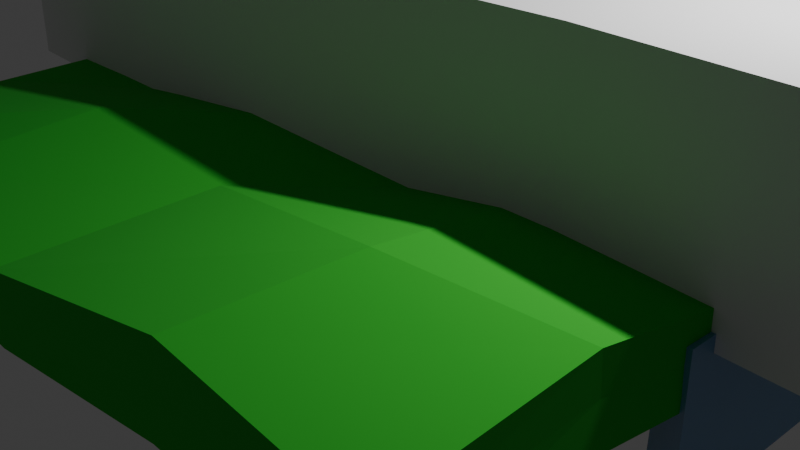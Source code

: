 # Source: square_island.blend  (saved by Blender 4.1.24; exported with 4.5.12 LTS)
import bpy
from mathutils import Matrix  # noqa: F401  (used for matrix-valued properties, if any)

bpy.ops.wm.read_factory_settings(use_empty=True)
scene = bpy.context.scene
scene.name = 'Scene'

# ---- collections
col_collection = bpy.data.collections.new('Collection'); scene.collection.children.link(col_collection)

# ---- materials (node trees are filled in below, after node groups)
mat_material = bpy.data.materials.new('Material')
mat_material.alpha_threshold = 0.0
mat_material.use_transparent_shadow = False
mat_material.diffuse_color = (0.6302, 0.1911, 0.04608, 1.0)
mat_material.roughness = 1.0
mat_material.line_color = (0.0, 0.0, 0.0, 1.0)
mat_material_001 = bpy.data.materials.new('Material.001')
mat_material_001.diffuse_color = (0.02732, 0.4793, 0.02315, 1.0)
mat_material_001.roughness = 1.0
mat_material_002 = bpy.data.materials.new('Material.002')
mat_material_002.diffuse_color = (0.2086, 0.521, 0.7991, 1.0)

# ---- material node trees
mat_material.use_nodes = True; mat_material.node_tree.nodes.clear()
_N = mat_material.node_tree.nodes; _L = mat_material.node_tree.links
n0 = _N.new('ShaderNodeOutputMaterial'); n0.name = 'Material Output'; n0.location = (300, 300)
n1 = _N.new('ShaderNodeBsdfPrincipled'); n1.name = 'Principled BSDF'; n1.location = (10, 300)
n1.inputs[0].default_value = (0.8003, 0.25, 0.07047, 1.0)
n1.inputs[2].default_value = 1.0
n1.inputs[3].default_value = 1.45
_L.new(n1.outputs[0], n0.inputs[0])
n0.is_active_output = True
mat_material_001.use_nodes = True; mat_material_001.node_tree.nodes.clear()
_N = mat_material_001.node_tree.nodes; _L = mat_material_001.node_tree.links
n0 = _N.new('ShaderNodeBsdfPrincipled'); n0.name = 'Principled BSDF'; n0.location = (10, 300)
n0.inputs[0].default_value = (0.02732, 0.4793, 0.02315, 1.0)
n0.inputs[2].default_value = 1.0
n1 = _N.new('ShaderNodeOutputMaterial'); n1.name = 'Material Output'; n1.location = (300, 300)
_L.new(n0.outputs[0], n1.inputs[0])
n1.is_active_output = True
mat_material_002.use_nodes = True; mat_material_002.node_tree.nodes.clear()
_N = mat_material_002.node_tree.nodes; _L = mat_material_002.node_tree.links
n0 = _N.new('ShaderNodeBsdfPrincipled'); n0.name = 'Principled BSDF'; n0.location = (-346, 414)
n0.distribution = 'GGX'
n0.inputs[0].default_value = (0.06273, 0.3793, 0.7992, 1.0)
n0.inputs[2].default_value = 0.5682
n0.inputs[8].default_value = 0.4795
n0.inputs[13].default_value = 0.4114
n0.inputs[20].default_value = 0.4755
n0.inputs[25].default_value = 0.5477
n1 = _N.new('ShaderNodeOutputMaterial'); n1.name = 'Material Output'; n1.location = (406, 366)
n2 = _N.new('ShaderNodeMixShader'); n2.name = 'Mix Shader'; n2.location = (-16, 352)
n3 = _N.new('ShaderNodeBsdfGlass'); n3.name = 'Glass BSDF'; n3.location = (5, 29)
n3.distribution = 'GGX'
n3.inputs[1].default_value = 0.5
n3.inputs[2].default_value = 5.0
n4 = _N.new('ShaderNodeMixShader'); n4.name = 'Mix Shader.001'; n4.location = (203, 516)
n4.inputs[0].default_value = 0.01
n5 = _N.new('ShaderNodeBsdfAnisotropic'); n5.name = 'Glossy BSDF'; n5.location = (204, 52)
n5.distribution = 'GGX'
n5.inputs[1].default_value = 0.4846
_L.new(n0.outputs[0], n2.inputs[1])
_L.new(n3.outputs[0], n2.inputs[2])
_L.new(n2.outputs[0], n4.inputs[1])
_L.new(n4.outputs[0], n1.inputs[0])
_L.new(n5.outputs[0], n4.inputs[2])
n1.is_active_output = True

# ---- world
world_world = bpy.data.worlds.new('World'); scene.world = world_world
world_world.use_nodes = True; world_world.node_tree.nodes.clear()
_N = world_world.node_tree.nodes; _L = world_world.node_tree.links
n0 = _N.new('ShaderNodeOutputWorld'); n0.name = 'World Output'; n0.location = (300, 300)
n1 = _N.new('ShaderNodeBackground'); n1.name = 'Background'; n1.location = (10, 300)
n1.inputs[0].default_value = (0.05088, 0.05088, 0.05088, 1.0)
_L.new(n1.outputs[0], n0.inputs[0])
n0.is_active_output = True
world_world.color = (0.05088, 0.05088, 0.05088)
world_world.use_sun_shadow = False
world_world.sun_shadow_jitter_overblur = 0.0

# ---- cameras
cam_camera = bpy.data.cameras.new('Camera')
cam_camera.clip_end = 100.0
cam_camera.ortho_scale = 7.314

# ---- lights
light_light = bpy.data.lights.new('Light', 'POINT')
light_light.transmission_factor = 0.0
light_light.energy = 1000.0
light_light.shadow_soft_size = 0.1
light_light.shadow_maximum_resolution = 0.006
light_light.use_absolute_resolution = True

# ---- meshes
me_cube = bpy.data.meshes.new('Cube')
me_cube.from_pydata([(9.758e-08, 0.3333, 1.423), (1.039e-07, -0.3333, 1.423), (-0.8745, 0.2898, 1.423), (-0.8745, -0.3769, 1.423), (0.8745, -0.2898, 1.423), (0.8745, 0.3769, 1.423), (1.0, 1.0, 1.0), (1.0, 1.0, -1.0), (1.0, -1.0, 1.0), (1.0, -1.0, -1.0), (-1.0, 1.0, 1.0), (-1.0, 1.0, -1.0), (-1.0, -1.0, 1.0), (-1.0, -1.0, -1.0), (1.372, 1.365, 2.213), (1.374, 1.375, 0.8665), (1.365, -1.373, 2.145), (1.371, -1.38, 0.836), (-1.413, 1.458, 3.032), (-1.406, 1.399, 1.018), (-1.393, -1.387, 1.751), (-1.4, -1.393, 0.4187), (-1.391, -0.0009833, 0.6987), (1.377, -0.00793, 0.4309), (-0.001967, 1.383, 0.5028), (-0.009119, -1.386, 1.777), (-0.01279, -1.388, 0.4941), (-0.005192, 1.382, 1.629), (-0.007238, -0.002439, 0.7394), (-1.0, 0.0, -1.0), (0.0, 1.0, -1.0), (1.0, 1.0, 0.0), (-1.0, -1.0, 0.0), (1.0, -1.0, 0.0), (-1.0, 1.0, 3.576e-07), (0.0, -1.0, 1.0), (1.0, 0.0, 1.0), (0.0, -1.0, -1.0), (-1.0, -5.96e-08, 1.0), (5.96e-08, 1.0, 1.0), (1.0, 0.0, -1.0), (-1.39, -0.6941, 0.6798), (-0.6976, 1.377, 0.8679), (1.373, 1.368, 1.622), (-1.398, -1.391, 1.05), (1.367, -1.376, 1.521), (-1.437, 1.434, 2.357), (-0.6981, -1.384, 1.86), (1.36, -0.7183, 2.416), (0.6847, -1.371, 0.9145), (-1.383, 0.6759, 2.304), (0.6821, 1.376, 1.976), (1.37, 0.6902, 0.8729), (-1.387, 0.6842, 0.89), (1.359, 0.6942, 2.329), (-1.392, -0.6955, 1.684), (1.37, -0.7018, 0.9278), (1.376, -0.006713, 1.06), (-0.6981, -0.002439, 0.7394), (-1.394, 0.0009029, 1.206), (0.6831, 1.378, 0.7789), (0.6866, -1.346, 2.376), (-0.6981, -1.384, 0.7394), (-0.6912, 1.374, 2.14), (0.6837, -0.002439, 0.7394), (-0.007239, 0.6885, 1.86), (-0.007238, 0.6885, 0.7394), (-0.002995, 1.383, 1.028), (-0.007238, -0.6933, 0.7394), (-0.01156, -1.387, 1.109), (-0.007238, -0.6933, 1.86), (0.7589, -0.8053, 2.597), (0.6859, -1.355, 1.702), (-0.6981, -0.6933, 0.7394), (-0.6934, 1.375, 1.529), (-0.6981, 0.6885, 0.7394), (0.6837, 0.6885, 1.86), (-0.6981, 0.6885, 1.86), (-1.392, -0.695, 1.163), (0.6837, 0.6885, 0.7394), (1.363, 0.6929, 1.657), (0.6825, 1.377, 1.39), (1.363, -0.7128, 1.732), (0.6837, -0.6933, 0.7394), (-1.384, 0.6787, 1.645), (-0.6981, -1.384, 1.3), (-0.6959, -0.6841, 2.123), (5.96e-08, 1.0, 1.788e-07), (1.0, 0.0, 0.0), (0.0, 0.0, -1.0), (-1.0, 0.0, 1.788e-07), (0.0, -1.0, 0.0), (2.98e-08, -5.96e-08, 1.0), (9.599e-08, 0.3333, 1.96), (0.02625, 0.3346, 1.974), (0.3811, 0.3523, 1.968), (0.6837, 0.3674, 1.86), (0.8745, 0.3769, 1.831), (-0.4063, 0.3131, 1.752), (-0.7088, 0.298, 1.747), (-0.8745, 0.2898, 1.764), (-0.7051, -0.3685, 1.919), (1.039e-07, -0.3333, 1.987), (-0.3236, -0.3495, 2.103), (-1.389, 0.3154, 2.002), (-1.092, 0.3006, 1.792), (-1.39, 0.3154, 1.696), (-1.389, 0.3154, 1.423), (1.367, 0.3524, 2.048), (1.367, 0.3523, 1.71), (1.001, 0.3706, 1.812), (1.369, 0.3523, 1.423), (-0.8745, -0.3769, 1.816), (-1.082, -0.3666, 1.788), (-1.394, -0.351, 1.711), (-1.393, -0.3511, 1.423), (-1.393, -0.3511, 1.448), (0.8745, -0.2898, 2.099), (1.145, -0.3033, 2.07), (1.369, -0.3144, 2.042), (1.37, -0.3145, 1.745), (1.371, -0.3145, 1.423), (0.3713, -0.3148, 1.86), (0.7114, -0.2979, 2.131), (0.02733, -0.332, 1.977), (1.376, -0.005453, 1.423), (1.371, 0.1938, 1.423), (-1.393, -0.315, 1.423), (-1.394, 0.00129, 1.423)], [], [(5, 111, 109, 108, 110, 97), (3, 115, 116, 114, 113, 112), (5, 4, 121, 125, 126, 111), (2, 3, 1, 0), (4, 1, 102, 124, 122, 123, 117), (2, 0, 93, 98, 99, 100), (1, 3, 112, 101, 103, 102), (0, 1, 4, 5), (0, 5, 97, 96, 95, 94, 93), (92, 38, 12, 35), (91, 35, 12, 32), (90, 38, 10, 34), (89, 40, 9, 37), (88, 36, 8, 33), (87, 39, 6, 31), (86, 20, 47), (47, 44, 85), (50, 46, 84), (56, 49, 83), (48, 45, 82), (81, 14, 43), (54, 109, 111, 126, 57, 80), (52, 64, 79), (55, 116, 115, 127, 59, 78), (77, 105, 100, 99), (76, 95, 96), (66, 58, 75), (74, 27, 67), (68, 62, 73), (61, 69, 72), (71, 25, 61), (48, 61, 16), (72, 26, 49), (45, 49, 17), (16, 72, 45), (73, 21, 41), (58, 41, 22), (28, 73, 58), (42, 67, 24), (19, 74, 42), (46, 63, 74), (75, 22, 53), (42, 53, 19), (24, 75, 42), (76, 110, 108, 54), (14, 76, 54), (51, 65, 76), (65, 98, 93, 94), (27, 77, 65), (63, 50, 77), (78, 22, 41), (44, 41, 21), (20, 78, 44), (79, 28, 66), (60, 66, 24), (15, 79, 60), (80, 23, 52), (43, 52, 15), (14, 80, 43), (81, 15, 60), (24, 81, 60), (67, 51, 81), (82, 17, 56), (57, 56, 23), (83, 26, 68), (64, 68, 28), (23, 83, 64), (84, 19, 53), (59, 53, 22), (85, 21, 62), (69, 62, 26), (25, 85, 69), (70, 47, 25), (30, 87, 31, 7), (11, 34, 87, 30), (34, 10, 39, 87), (40, 88, 33, 9), (7, 31, 88, 40), (31, 6, 36, 88), (29, 89, 37, 13), (11, 30, 89, 29), (30, 7, 40, 89), (29, 90, 34, 11), (13, 32, 90, 29), (32, 12, 38, 90), (37, 91, 32, 13), (9, 33, 91, 37), (33, 8, 35, 91), (36, 92, 35, 8), (6, 39, 92, 36), (39, 10, 38, 92), (86, 55, 20), (47, 20, 44), (50, 18, 46), (56, 17, 49), (48, 16, 45), (81, 51, 14), (54, 108, 109), (52, 23, 64), (55, 114, 116), (77, 50, 104, 105), (76, 65, 94, 95), (66, 28, 58), (74, 63, 27), (68, 26, 62), (61, 25, 69), (71, 70, 25), (48, 71, 61), (72, 69, 26), (45, 72, 49), (16, 61, 72), (73, 62, 21), (58, 73, 41), (28, 68, 73), (42, 74, 67), (19, 46, 74), (46, 18, 63), (75, 58, 22), (42, 75, 53), (24, 66, 75), (76, 96, 97, 110), (14, 51, 76), (51, 27, 65), (65, 77, 99, 98), (27, 63, 77), (63, 18, 50), (78, 59, 22), (44, 78, 41), (20, 55, 78), (79, 64, 28), (60, 79, 66), (15, 52, 79), (80, 57, 23), (43, 80, 52), (14, 54, 80), (81, 43, 15), (24, 67, 81), (67, 27, 51), (82, 45, 17), (57, 82, 56), (83, 49, 26), (64, 83, 68), (23, 56, 83), (84, 46, 19), (59, 84, 53), (85, 44, 21), (69, 85, 62), (25, 47, 85), (70, 86, 47), (115, 3, 2, 107, 128, 127), (107, 2, 100, 105, 104, 106), (124, 102, 103, 86, 70), (101, 112, 113, 55, 86), (103, 101, 86), (113, 114, 55), (122, 124, 70), (120, 119, 48, 82), (118, 117, 123, 71), (119, 118, 71, 48), (126, 125, 57), (128, 107, 106, 84, 59), (106, 104, 50, 84), (125, 121, 120, 82, 57), (121, 4, 117, 118, 119, 120), (127, 128, 59), (123, 122, 70, 71)])
me_cube.polygons.foreach_set('material_index', [1, 1, 1, 1, 1, 1, 1, 1, 1, 0, 0, 0, 0, 0, 0, 1, 1, 1, 1, 1, 1, 1, 1, 1, 1, 1, 1, 1, 1, 1, 1, 1, 1, 1, 1, 1, 1, 1, 1, 1, 1, 1, 1, 1, 1, 1, 1, 1, 1, 1, 1, 1, 1, 1, 1, 1, 1, 1, 1, 1, 1, 1, 1, 1, 1, 1, 1, 1, 1, 1, 1, 1, 1, 0, 0, 0, 0, 0, 0, 0, 0, 0, 0, 0, 0, 0, 0, 0, 0, 0, 0, 1, 1, 1, 1, 1, 1, 1, 1, 1, 1, 1, 1, 1, 1, 1, 1, 1, 1, 1, 1, 1, 1, 1, 1, 1, 1, 1, 1, 1, 1, 1, 1, 1, 1, 1, 1, 1, 1, 1, 1, 1, 1, 1, 1, 1, 1, 1, 1, 1, 1, 1, 1, 1, 1, 1, 1, 1, 1, 1, 1, 1, 1, 1, 1, 1, 1, 1, 1, 1, 1, 1, 1, 1, 1, 1])
_uv = me_cube.uv_layers.new(name='UVMap')
_uv.uv.foreach_set('vector', [0.375, 0.4375, 0.375, 0.4728, 0.3945, 0.4727, 0.4175, 0.4727, 0.4014, 0.4465, 0.4027, 0.4375, 0.375, 0.9375, 0.375, 0.9746, 0.3767, 0.9746, 0.3946, 0.9746, 0.3922, 0.9523, 0.4017, 0.9375, 0.3125, 0.5, 0.3125, 0.75, 0.348, 0.75, 0.3483, 0.634, 0.348, 0.5594, 0.3478, 0.5, 0.1875, 0.5, 0.1875, 0.75, 0.25, 0.75, 0.25, 0.5, 0.375, 0.8125, 0.375, 0.875, 0.4133, 0.875, 0.4127, 0.873, 0.4047, 0.8485, 0.4231, 0.8242, 0.4209, 0.8125, 0.375, 0.3125, 0.375, 0.375, 0.4115, 0.375, 0.3973, 0.346, 0.397, 0.3243, 0.3982, 0.3125, 0.375, 0.875, 0.375, 0.9375, 0.4017, 0.9375, 0.4087, 0.9254, 0.4212, 0.8981, 0.4133, 0.875, 0.25, 0.5, 0.25, 0.75, 0.3125, 0.75, 0.3125, 0.5, 0.375, 0.375, 0.375, 0.4375, 0.4027, 0.4375, 0.4047, 0.4239, 0.412, 0.4022, 0.4124, 0.3769, 0.4115, 0.375, 0.75, 0.625, 0.875, 0.625, 0.875, 0.75, 0.75, 0.75, 0.5, 0.875, 0.625, 0.875, 0.625, 1.0, 0.5, 1.0, 0.5, 0.125, 0.625, 0.125, 0.625, 0.25, 0.5, 0.25, 0.25, 0.625, 0.375, 0.625, 0.375, 0.75, 0.25, 0.75, 0.5, 0.625, 0.625, 0.625, 0.625, 0.75, 0.5, 0.75, 0.5, 0.375, 0.625, 0.375, 0.625, 0.5, 0.5, 0.5, 0.8125, 0.6875, 0.875, 0.75, 0.8125, 0.75, 0.625, 0.9375, 0.5, 1.0, 0.5, 0.9375, 0.625, 0.1875, 0.5, 0.25, 0.5, 0.1875, 0.375, 0.6875, 0.3125, 0.75, 0.3125, 0.6875, 0.625, 0.6875, 0.5, 0.75, 0.5, 0.6875, 0.5, 0.4375, 0.6128, 0.5, 0.5, 0.5, 0.625, 0.5625, 0.564, 0.593, 0.5106, 0.5929, 0.5358, 0.6071, 0.5, 0.625, 0.5, 0.5625, 0.375, 0.5625, 0.3125, 0.625, 0.3125, 0.5625, 0.625, 0.0625, 0.5632, 0.09341, 0.5572, 0.09341, 0.5567, 0.09665, 0.5, 0.125, 0.5, 0.0625, 0.8125, 0.5625, 0.8478, 0.5978, 0.8277, 0.5994, 0.8125, 0.5991, 0.6875, 0.5625, 0.7177, 0.5927, 0.6875, 0.5915, 0.25, 0.5625, 0.1875, 0.625, 0.1875, 0.5625, 0.5, 0.3125, 0.625, 0.375, 0.5, 0.375, 0.25, 0.6875, 0.1875, 0.75, 0.1875, 0.6875, 0.625, 0.8125, 0.5, 0.875, 0.5, 0.8125, 0.6875, 0.6875, 0.75, 0.75, 0.6875, 0.75, 0.625, 0.6875, 0.6875, 0.75, 0.625, 0.75, 0.5, 0.8125, 0.375, 0.875, 0.375, 0.8125, 0.5, 0.75, 0.375, 0.8125, 0.375, 0.75, 0.625, 0.75, 0.5, 0.8125, 0.5, 0.75, 0.1875, 0.6875, 0.125, 0.75, 0.125, 0.6875, 0.1875, 0.625, 0.125, 0.6875, 0.125, 0.625, 0.25, 0.625, 0.1875, 0.6875, 0.1875, 0.625, 0.375, 0.3125, 0.5, 0.375, 0.375, 0.375, 0.375, 0.25, 0.5, 0.3125, 0.375, 0.3125, 0.5, 0.25, 0.625, 0.3125, 0.5, 0.3125, 0.1875, 0.5625, 0.125, 0.625, 0.125, 0.5625, 0.1875, 0.5, 0.125, 0.5625, 0.125, 0.5, 0.25, 0.5, 0.1875, 0.5625, 0.1875, 0.5, 0.6875, 0.5625, 0.6588, 0.5912, 0.625, 0.5931, 0.625, 0.5625, 0.6128, 0.5, 0.6875, 0.5625, 0.625, 0.5625, 0.6875, 0.5, 0.75, 0.5625, 0.6875, 0.5625, 0.75, 0.5625, 0.7852, 0.5977, 0.7521, 0.5945, 0.75, 0.5943, 0.75, 0.5, 0.8125, 0.5625, 0.75, 0.5625, 0.8125, 0.5, 0.875, 0.5625, 0.8125, 0.5625, 0.5, 0.0625, 0.375, 0.125, 0.375, 0.0625, 0.5, 0.0, 0.375, 0.0625, 0.375, 0.0, 0.625, 0.0, 0.5, 0.0625, 0.5, 0.0, 0.3125, 0.5625, 0.25, 0.625, 0.25, 0.5625, 0.3125, 0.5, 0.25, 0.5625, 0.25, 0.5, 0.375, 0.5, 0.3125, 0.5625, 0.3125, 0.5, 0.5, 0.5625, 0.375, 0.625, 0.375, 0.5625, 0.5, 0.5, 0.375, 0.5625, 0.375, 0.5, 0.6128, 0.5, 0.5, 0.5625, 0.5, 0.5, 0.5, 0.4375, 0.375, 0.5, 0.375, 0.4375, 0.375, 0.375, 0.5, 0.4375, 0.375, 0.4375, 0.5, 0.375, 0.625, 0.4375, 0.5, 0.4375, 0.5, 0.6875, 0.375, 0.75, 0.375, 0.6875, 0.5, 0.625, 0.375, 0.6875, 0.375, 0.625, 0.3125, 0.6875, 0.25, 0.75, 0.25, 0.6875, 0.3125, 0.625, 0.25, 0.6875, 0.25, 0.625, 0.375, 0.625, 0.3125, 0.6875, 0.3125, 0.625, 0.5, 0.1875, 0.375, 0.25, 0.375, 0.1875, 0.5, 0.125, 0.375, 0.1875, 0.375, 0.125, 0.5, 0.9375, 0.375, 1.0, 0.375, 0.9375, 0.5, 0.875, 0.375, 0.9375, 0.375, 0.875, 0.625, 0.875, 0.5, 0.9375, 0.5, 0.875, 0.75, 0.6875, 0.8125, 0.75, 0.75, 0.75, 0.375, 0.375, 0.5, 0.375, 0.5, 0.5, 0.375, 0.5, 0.375, 0.25, 0.5, 0.25, 0.5, 0.375, 0.375, 0.375, 0.5, 0.25, 0.625, 0.25, 0.625, 0.375, 0.5, 0.375, 0.375, 0.625, 0.5, 0.625, 0.5, 0.75, 0.375, 0.75, 0.375, 0.5, 0.5, 0.5, 0.5, 0.625, 0.375, 0.625, 0.5, 0.5, 0.625, 0.5, 0.625, 0.625, 0.5, 0.625, 0.125, 0.625, 0.25, 0.625, 0.25, 0.75, 0.125, 0.75, 0.125, 0.5, 0.25, 0.5, 0.25, 0.625, 0.125, 0.625, 0.25, 0.5, 0.375, 0.5, 0.375, 0.625, 0.25, 0.625, 0.375, 0.125, 0.5, 0.125, 0.5, 0.25, 0.375, 0.25, 0.375, 0.0, 0.5, 0.0, 0.5, 0.125, 0.375, 0.125, 0.5, 0.0, 0.625, 0.0, 0.625, 0.125, 0.5, 0.125, 0.375, 0.875, 0.5, 0.875, 0.5, 1.0, 0.375, 1.0, 0.375, 0.75, 0.5, 0.75, 0.5, 0.875, 0.375, 0.875, 0.5, 0.75, 0.625, 0.75, 0.625, 0.875, 0.5, 0.875, 0.625, 0.625, 0.75, 0.625, 0.75, 0.75, 0.625, 0.75, 0.625, 0.5, 0.75, 0.5, 0.75, 0.625, 0.625, 0.625, 0.75, 0.5, 0.875, 0.5, 0.875, 0.625, 0.75, 0.625, 0.8125, 0.6875, 0.875, 0.6875, 0.875, 0.75, 0.625, 0.9375, 0.625, 1.0, 0.5, 1.0, 0.625, 0.1875, 0.625, 0.25, 0.5, 0.25, 0.375, 0.6875, 0.375, 0.75, 0.3125, 0.75, 0.625, 0.6875, 0.625, 0.75, 0.5, 0.75, 0.5, 0.4375, 0.625, 0.4375, 0.6128, 0.5, 0.625, 0.5625, 0.625, 0.5931, 0.564, 0.593, 0.375, 0.5625, 0.375, 0.625, 0.3125, 0.625, 0.625, 0.0625, 0.625, 0.09337, 0.5632, 0.09341, 0.8125, 0.5625, 0.875, 0.5625, 0.875, 0.5959, 0.8478, 0.5978, 0.6875, 0.5625, 0.75, 0.5625, 0.75, 0.5943, 0.7177, 0.5927, 0.25, 0.5625, 0.25, 0.625, 0.1875, 0.625, 0.5, 0.3125, 0.625, 0.3125, 0.625, 0.375, 0.25, 0.6875, 0.25, 0.75, 0.1875, 0.75, 0.625, 0.8125, 0.625, 0.875, 0.5, 0.875, 0.6875, 0.6875, 0.75, 0.6875, 0.75, 0.75, 0.625, 0.6875, 0.6875, 0.6875, 0.6875, 0.75, 0.5, 0.8125, 0.5, 0.875, 0.375, 0.875, 0.5, 0.75, 0.5, 0.8125, 0.375, 0.8125, 0.625, 0.75, 0.625, 0.8125, 0.5, 0.8125, 0.1875, 0.6875, 0.1875, 0.75, 0.125, 0.75, 0.1875, 0.625, 0.1875, 0.6875, 0.125, 0.6875, 0.25, 0.625, 0.25, 0.6875, 0.1875, 0.6875, 0.375, 0.3125, 0.5, 0.3125, 0.5, 0.375, 0.375, 0.25, 0.5, 0.25, 0.5, 0.3125, 0.5, 0.25, 0.625, 0.25, 0.625, 0.3125, 0.1875, 0.5625, 0.1875, 0.625, 0.125, 0.625, 0.1875, 0.5, 0.1875, 0.5625, 0.125, 0.5625, 0.25, 0.5, 0.25, 0.5625, 0.1875, 0.5625, 0.6875, 0.5625, 0.6875, 0.5915, 0.6703, 0.5906, 0.6588, 0.5912, 0.6128, 0.5, 0.6875, 0.5, 0.6875, 0.5625, 0.6875, 0.5, 0.75, 0.5, 0.75, 0.5625, 0.75, 0.5625, 0.8125, 0.5625, 0.8125, 0.5991, 0.7852, 0.5977, 0.75, 0.5, 0.8125, 0.5, 0.8125, 0.5625, 0.8125, 0.5, 0.875, 0.5, 0.875, 0.5625, 0.5, 0.0625, 0.5, 0.125, 0.375, 0.125, 0.5, 0.0, 0.5, 0.0625, 0.375, 0.0625, 0.625, 0.0, 0.625, 0.0625, 0.5, 0.0625, 0.3125, 0.5625, 0.3125, 0.625, 0.25, 0.625, 0.3125, 0.5, 0.3125, 0.5625, 0.25, 0.5625, 0.375, 0.5, 0.375, 0.5625, 0.3125, 0.5625, 0.5, 0.5625, 0.5, 0.625, 0.375, 0.625, 0.5, 0.5, 0.5, 0.5625, 0.375, 0.5625, 0.6128, 0.5, 0.625, 0.5625, 0.5, 0.5625, 0.5, 0.4375, 0.5, 0.5, 0.375, 0.5, 0.375, 0.375, 0.5, 0.375, 0.5, 0.4375, 0.5, 0.375, 0.625, 0.375, 0.625, 0.4375, 0.5, 0.6875, 0.5, 0.75, 0.375, 0.75, 0.5, 0.625, 0.5, 0.6875, 0.375, 0.6875, 0.3125, 0.6875, 0.3125, 0.75, 0.25, 0.75, 0.3125, 0.625, 0.3125, 0.6875, 0.25, 0.6875, 0.375, 0.625, 0.375, 0.6875, 0.3125, 0.6875, 0.5, 0.1875, 0.5, 0.25, 0.375, 0.25, 0.5, 0.125, 0.5, 0.1875, 0.375, 0.1875, 0.5, 0.9375, 0.5, 1.0, 0.375, 1.0, 0.5, 0.875, 0.5, 0.9375, 0.375, 0.9375, 0.625, 0.875, 0.625, 0.9375, 0.5, 0.9375, 0.75, 0.6875, 0.8125, 0.6875, 0.8125, 0.75, 0.1504, 0.75, 0.1875, 0.75, 0.1875, 0.5, 0.1507, 0.5, 0.1504, 0.6179, 0.1504, 0.7365, 0.375, 0.2757, 0.375, 0.3125, 0.3982, 0.3125, 0.4001, 0.297, 0.4144, 0.2757, 0.3936, 0.2757, 0.75, 0.6546, 0.7525, 0.6548, 0.7817, 0.6567, 0.8125, 0.6875, 0.75, 0.6875, 0.8125, 0.6595, 0.8277, 0.66, 0.8463, 0.6588, 0.875, 0.6875, 0.8125, 0.6875, 0.7817, 0.6567, 0.8125, 0.6595, 0.8125, 0.6875, 0.8463, 0.6588, 0.875, 0.6566, 0.875, 0.6875, 0.7158, 0.6533, 0.75, 0.6546, 0.75, 0.6875, 0.5703, 0.6524, 0.625, 0.6521, 0.625, 0.6875, 0.5, 0.6875, 0.6483, 0.6483, 0.6727, 0.6473, 0.6875, 0.648, 0.6875, 0.6875, 0.625, 0.6521, 0.6483, 0.6483, 0.6875, 0.6875, 0.625, 0.6875, 0.5358, 0.6071, 0.5653, 0.625, 0.5, 0.625, 0.5508, 0.125, 0.503, 0.154, 0.5671, 0.154, 0.5, 0.1875, 0.5, 0.125, 0.5671, 0.154, 0.625, 0.1541, 0.625, 0.1875, 0.5, 0.1875, 0.5653, 0.625, 0.5125, 0.6523, 0.5703, 0.6524, 0.5, 0.6875, 0.5, 0.625, 0.375, 0.777, 0.375, 0.8125, 0.4209, 0.8125, 0.4189, 0.7931, 0.4171, 0.7772, 0.3969, 0.7771, 0.5567, 0.09665, 0.5508, 0.125, 0.5, 0.125, 0.6875, 0.648, 0.7158, 0.6533, 0.75, 0.6875, 0.6875, 0.6875])
me_cube.materials.append(mat_material)
me_cube.materials.append(mat_material_001)
me_cube.use_mirror_vertex_groups = False
me_cube.update()
me_cube_001 = bpy.data.meshes.new('Cube.001')
me_cube_001.from_pydata([(-1.0, -1.0, -1.0), (-1.0, -1.0, 1.0), (-1.0, 1.0, -1.0), (-1.0, 1.0, 1.0), (1.0, -1.0, -1.0), (1.0, -1.0, 1.0), (1.0, 1.0, -1.0), (1.0, 1.0, 1.0), (0.0, 1.0, -1.0), (0.0, 1.0, 1.0), (0.0, -1.0, -1.0), (0.0, -1.0, 1.0), (-0.5, 0.8693, -1.0), (-0.5, -1.131, 1.0), (-0.5, 0.8693, 1.0), (-0.5, -1.131, -1.0), (0.5, 1.131, 1.0), (0.5, -0.8693, -1.0), (0.5, 1.131, -1.0), (0.5, -0.8693, 1.0)], [], [(0, 1, 3, 2), (18, 16, 7, 6), (6, 7, 5, 4), (15, 13, 1, 0), (18, 6, 4, 17), (14, 3, 1, 13), (16, 9, 11, 19), (12, 8, 10, 15), (17, 19, 11, 10), (12, 14, 9, 8), (2, 3, 14, 12), (2, 12, 15, 0), (9, 14, 13, 11), (10, 11, 13, 15), (4, 5, 19, 17), (7, 16, 19, 5), (8, 18, 17, 10), (8, 9, 16, 18)])
_uv = me_cube_001.uv_layers.new(name='UVMap')
_uv.uv.foreach_set('vector', [0.375, 0.0, 0.625, 0.0, 0.625, 0.25, 0.375, 0.25, 0.375, 0.4375, 0.625, 0.4375, 0.625, 0.5, 0.375, 0.5, 0.375, 0.5, 0.625, 0.5, 0.625, 0.75, 0.375, 0.75, 0.375, 0.9375, 0.625, 0.9375, 0.625, 1.0, 0.375, 1.0, 0.3125, 0.5, 0.375, 0.5, 0.375, 0.75, 0.3125, 0.75, 0.8125, 0.5, 0.875, 0.5, 0.875, 0.75, 0.8125, 0.75, 0.6875, 0.5, 0.75, 0.5, 0.75, 0.75, 0.6875, 0.75, 0.1875, 0.5, 0.25, 0.5, 0.25, 0.75, 0.1875, 0.75, 0.375, 0.8125, 0.625, 0.8125, 0.625, 0.875, 0.375, 0.875, 0.375, 0.3125, 0.625, 0.3125, 0.625, 0.375, 0.375, 0.375, 0.375, 0.25, 0.625, 0.25, 0.625, 0.3125, 0.375, 0.3125, 0.125, 0.5, 0.1875, 0.5, 0.1875, 0.75, 0.125, 0.75, 0.75, 0.5, 0.8125, 0.5, 0.8125, 0.75, 0.75, 0.75, 0.375, 0.875, 0.625, 0.875, 0.625, 0.9375, 0.375, 0.9375, 0.375, 0.75, 0.625, 0.75, 0.625, 0.8125, 0.375, 0.8125, 0.625, 0.5, 0.6875, 0.5, 0.6875, 0.75, 0.625, 0.75, 0.25, 0.5, 0.3125, 0.5, 0.3125, 0.75, 0.25, 0.75, 0.375, 0.375, 0.625, 0.375, 0.625, 0.4375, 0.375, 0.4375])
me_cube_001.update()
me_plane = bpy.data.meshes.new('Plane')
me_plane.from_pydata([(-1.0, -1.039, 0.02759), (1.0, -1.0, -0.01799), (-1.0, 0.9565, -0.004594), (1.0, 1.0, 0.02349), (-1.001, -1.07, -1.507), (-0.9995, 0.998, -1.522), (-1.0, 0.9708, -0.732), (-1.001, -1.04, -0.6806), (-0.7157, -1.046, 0.00524), (-0.4284, -1.015, -0.01831), (-0.1426, -1.013, 0.04555), (0.143, -1.001, -0.0707), (0.4286, -1.0, 0.06877), (0.7143, -1.0, 0.05729), (0.7143, 1.0, 0.03136), (0.4287, 0.9995, -0.01242), (0.1434, 0.9977, -0.04259), (-0.1427, 0.9871, -0.01327), (-0.4282, 0.9936, 0.01693), (-0.7152, 0.944, 0.04828), (-0.9999, -0.01164, 0.03432), (1.0, 0.0, 0.0285), (-1.001, -0.04327, -1.505), (-1.002, -0.1118, -0.751), (-0.7142, -0.06435, 0.005061), (-0.4286, -0.002597, 0.02645), (-0.1424, -0.006001, 0.0557), (0.1435, -0.002413, 0.1117), (0.4288, -0.000918, 0.06514), (0.7143, 0.0, -0.01118)], [], [(21, 14, 29), (6, 22, 23), (2, 23, 20), (24, 2, 20), (24, 18, 19), (26, 18, 25), (26, 16, 17), (28, 16, 27), (29, 15, 28), (13, 28, 12), (12, 27, 11), (10, 27, 26), (10, 25, 9), (8, 25, 24), (8, 20, 0), (20, 7, 0), (7, 22, 4), (1, 29, 13), (21, 3, 14), (6, 5, 22), (2, 6, 23), (24, 19, 2), (24, 25, 18), (26, 17, 18), (26, 27, 16), (28, 15, 16), (29, 14, 15), (13, 29, 28), (12, 28, 27), (10, 11, 27), (10, 26, 25), (8, 9, 25), (8, 24, 20), (20, 23, 7), (7, 23, 22), (1, 21, 29)])
_uv = me_plane.uv_layers.new(name='UVMap')
_uv.uv.foreach_set('vector', [1.0, 0.5, 0.8571, 1.0, 0.8571, 0.5, 0.0, 1.0, 0.0, 0.5, 0.0, 0.5, 0.0, 1.0, 0.0, 0.5, 0.0, 0.5, 0.1429, 0.5, 0.0, 1.0, 0.0, 0.5, 0.1429, 0.5, 0.2857, 1.0, 0.1429, 1.0, 0.4286, 0.5, 0.2857, 1.0, 0.2857, 0.5, 0.4286, 0.5, 0.5714, 1.0, 0.4286, 1.0, 0.7143, 0.5, 0.5714, 1.0, 0.5714, 0.5, 0.8571, 0.5, 0.7143, 1.0, 0.7143, 0.5, 0.8571, 0.0, 0.7143, 0.5, 0.7143, 0.0, 0.7143, 0.0, 0.5714, 0.5, 0.5714, 0.0, 0.4286, 0.0, 0.5714, 0.5, 0.4286, 0.5, 0.4286, 0.0, 0.2857, 0.5, 0.2857, 0.0, 0.1429, 0.0, 0.2857, 0.5, 0.1429, 0.5, 0.1429, 0.0, 0.0, 0.5, 0.0, 0.0, 0.0, 0.5, 0.0, 0.0, 0.0, 0.0, 0.0, 0.0, 0.0, 0.5, 0.0, 0.0, 1.0, 0.0, 0.8571, 0.5, 0.8571, 0.0, 1.0, 0.5, 1.0, 1.0, 0.8571, 1.0, 0.0, 1.0, 0.0, 1.0, 0.0, 0.5, 0.0, 1.0, 0.0, 1.0, 0.0, 0.5, 0.1429, 0.5, 0.1429, 1.0, 0.0, 1.0, 0.1429, 0.5, 0.2857, 0.5, 0.2857, 1.0, 0.4286, 0.5, 0.4286, 1.0, 0.2857, 1.0, 0.4286, 0.5, 0.5714, 0.5, 0.5714, 1.0, 0.7143, 0.5, 0.7143, 1.0, 0.5714, 1.0, 0.8571, 0.5, 0.8571, 1.0, 0.7143, 1.0, 0.8571, 0.0, 0.8571, 0.5, 0.7143, 0.5, 0.7143, 0.0, 0.7143, 0.5, 0.5714, 0.5, 0.4286, 0.0, 0.5714, 0.0, 0.5714, 0.5, 0.4286, 0.0, 0.4286, 0.5, 0.2857, 0.5, 0.1429, 0.0, 0.2857, 0.0, 0.2857, 0.5, 0.1429, 0.0, 0.1429, 0.5, 0.0, 0.5, 0.0, 0.5, 0.0, 0.5, 0.0, 0.0, 0.0, 0.0, 0.0, 0.5, 0.0, 0.5, 1.0, 0.0, 1.0, 0.5, 0.8571, 0.5])
me_plane.materials.append(mat_material_002)
me_plane.update()

# ---- objects
ob_cube = bpy.data.objects.new('Cube', me_cube)
ob_light = bpy.data.objects.new('Light', light_light)
ob_camera = bpy.data.objects.new('Camera', cam_camera)
ob_cube_001 = bpy.data.objects.new('Cube.001', me_cube_001)
ob_plane = bpy.data.objects.new('Plane', me_plane)

# ---- transforms, parenting, visibility, modifiers, constraints
ob_cube.location = (0.0, 0.0, 0.0)
ob_cube.scale = (3.0, 3.0, 0.5436)
ob_cube.lock_rotations_4d = False
ob_cube.empty_display_type = 'ARROWS'
ob_cube.lineart.crease_threshold = 0.0
ob_light.location = (4.076, 1.005, 5.904)
ob_light.rotation_euler = (0.6503, 0.05522, 1.866)
ob_light.lock_rotations_4d = False
ob_light.empty_display_type = 'ARROWS'
ob_light.color = (0.0, 0.0, 0.0, 0.0)
ob_light.lineart.crease_threshold = 0.0
ob_camera.location = (7.359, -6.926, 4.958)
ob_camera.rotation_euler = (1.109, 0.0, 0.8149)
ob_camera.lock_rotations_4d = False
ob_camera.empty_display_type = 'ARROWS'
ob_camera.color = (0.0, 0.0, 0.0, 0.0)
ob_camera.display_type = 'WIRE'
ob_camera.lineart.crease_threshold = 0.0
ob_cube_001.location = (0.0, 0.0, 1.773)
ob_cube_001.scale = (5.247, 1.0, 1.0)
ob_plane.location = (-0.04714, 0.0, 0.8976)
ob_plane.scale = (-4.2, 1.182, 1.0)
_m = ob_plane.modifiers.new('Solidify', 'SOLIDIFY')
_m.thickness = 0.06

# ---- collection membership
col_collection.objects.link(ob_cube)
col_collection.objects.link(ob_light)
col_collection.objects.link(ob_camera)
col_collection.objects.link(ob_cube_001)
col_collection.objects.link(ob_plane)

# ---- scene / render settings (as saved in the file)
scene.camera = ob_camera
scene.frame_start = 1; scene.frame_end = 250; scene.frame_set(1)
scene.render.engine = 'CYCLES'
scene.cycles.sampling_pattern = 'TABULATED_SOBOL'
scene.eevee.ray_tracing_options.trace_max_roughness = 0.0
bpy.context.view_layer.update()
